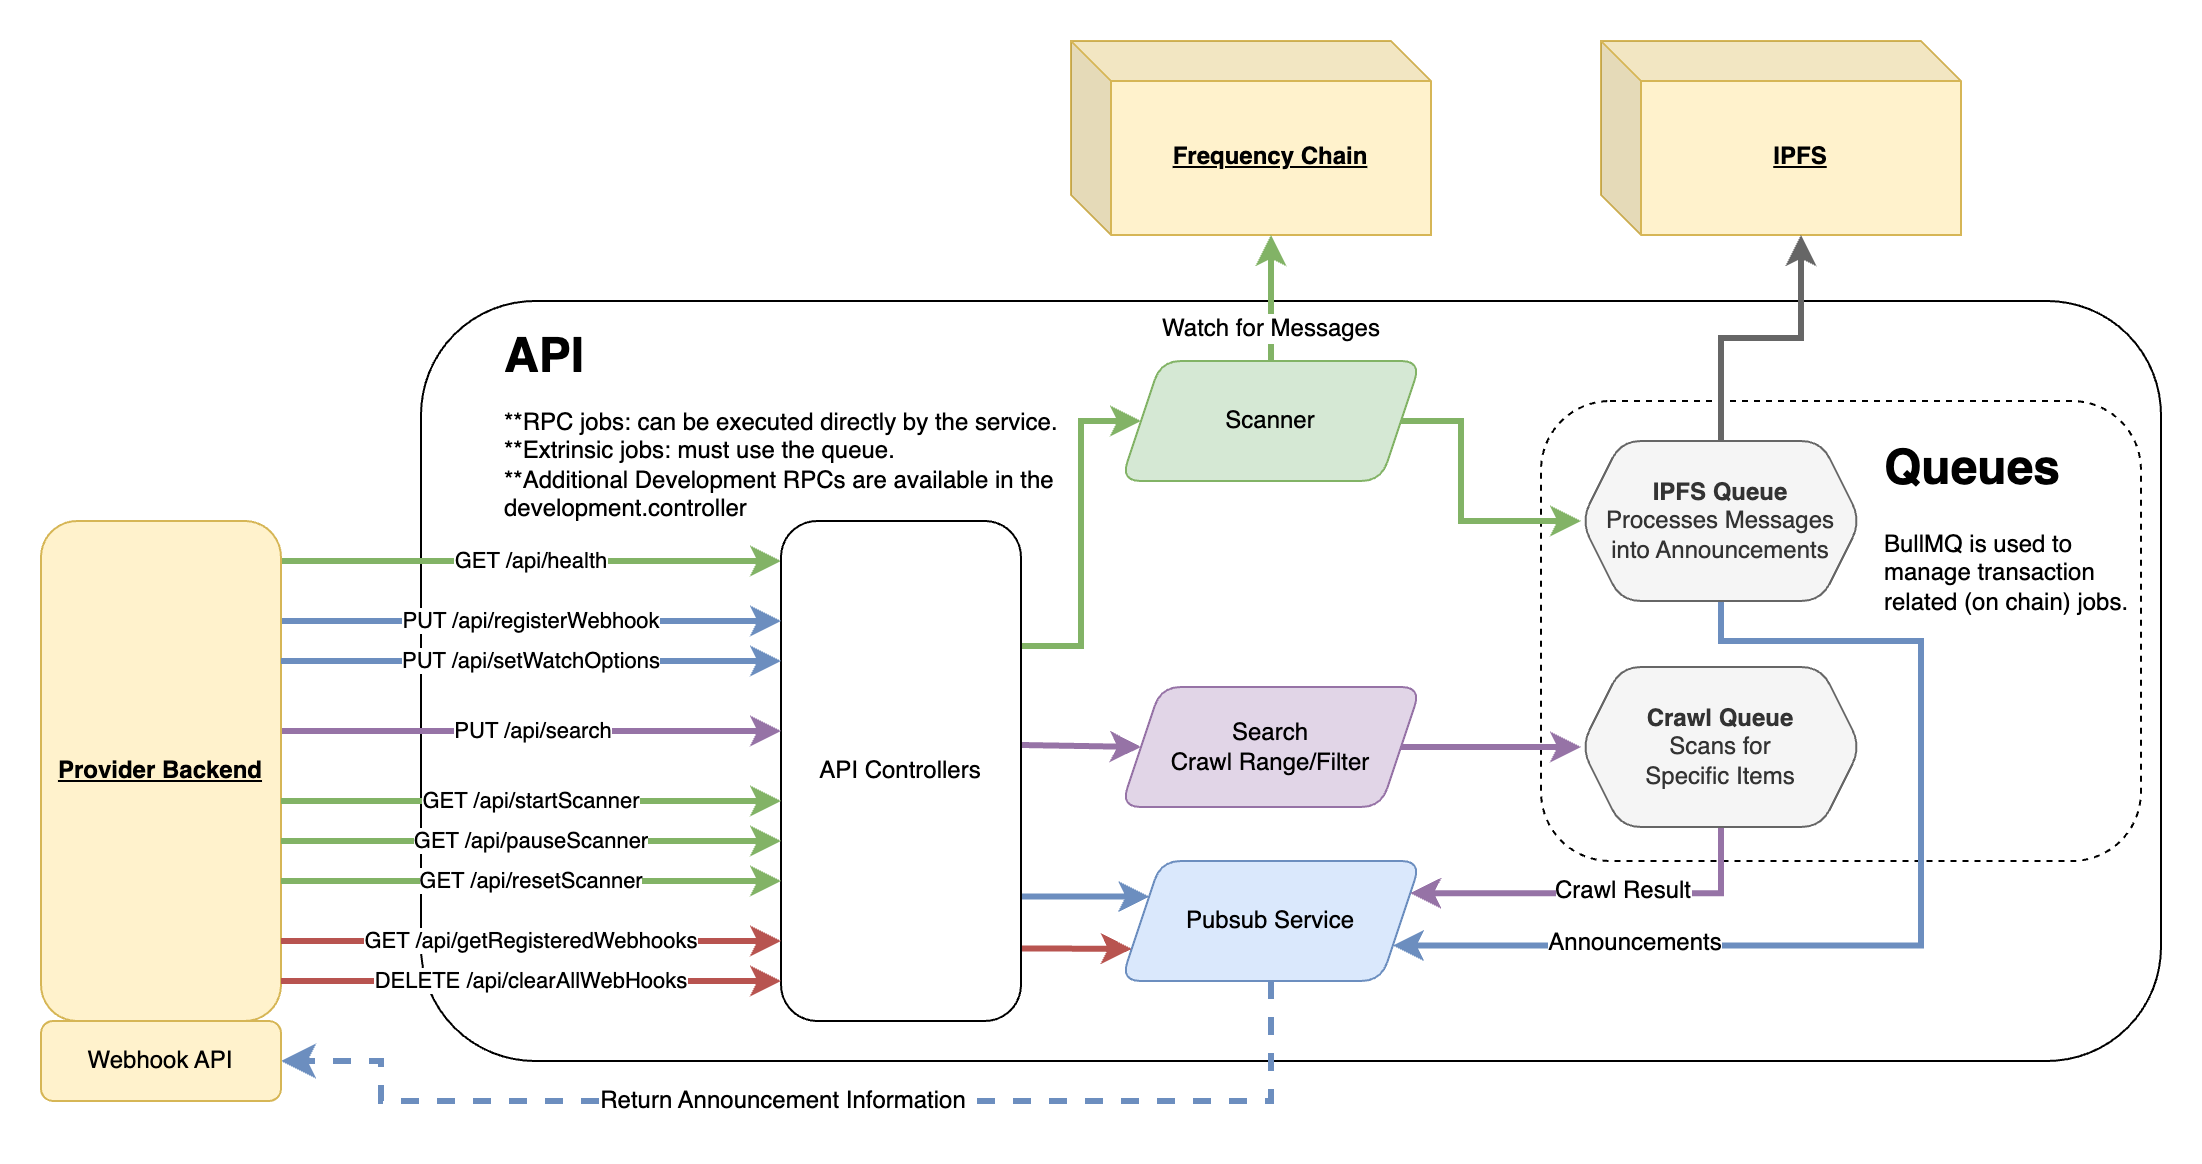

The diagram above was exported from draw.io. Its source (the exported page's mxGraphModel, read from the mxfile embedded in the PNG):
<mxGraphModel dx="1114" dy="678" grid="1" gridSize="10" guides="1" tooltips="1" connect="1" arrows="1" fold="1" page="1" pageScale="1" pageWidth="850" pageHeight="1100" math="0" shadow="0">
  <root>
    <mxCell id="0" />
    <mxCell id="1" parent="0" />
    <mxCell id="33" value="" style="rounded=1;whiteSpace=wrap;html=1;" parent="1" vertex="1">
      <mxGeometry x="230" y="160" width="870" height="380" as="geometry" />
    </mxCell>
    <mxCell id="34" value="" style="rounded=1;whiteSpace=wrap;html=1;dashed=1;" parent="1" vertex="1">
      <mxGeometry x="790" y="210" width="300" height="230" as="geometry" />
    </mxCell>
    <mxCell id="35" value="GET /api/health" style="endArrow=classic;html=1;rounded=0;fillColor=#d5e8d4;strokeColor=#82b366;strokeWidth=3;" parent="1" edge="1">
      <mxGeometry width="50" height="50" relative="1" as="geometry">
        <mxPoint x="160" y="290" as="sourcePoint" />
        <mxPoint x="410" y="290" as="targetPoint" />
      </mxGeometry>
    </mxCell>
    <mxCell id="8ixYzzpMh5PxH4ddAJ65-78" style="edgeStyle=orthogonalEdgeStyle;rounded=0;hachureGap=4;orthogonalLoop=1;jettySize=auto;html=1;exitX=1;exitY=0.25;exitDx=0;exitDy=0;entryX=0;entryY=0.5;entryDx=0;entryDy=0;fontFamily=Architects Daughter;fontSource=https%3A%2F%2Ffonts.googleapis.com%2Fcss%3Ffamily%3DArchitects%2BDaughter;fontSize=16;fillColor=#d5e8d4;strokeColor=#82b366;strokeWidth=3;" parent="1" source="41" target="8ixYzzpMh5PxH4ddAJ65-73" edge="1">
      <mxGeometry relative="1" as="geometry">
        <Array as="points">
          <mxPoint x="560" y="332" />
          <mxPoint x="560" y="220" />
        </Array>
      </mxGeometry>
    </mxCell>
    <mxCell id="nfL7MnceBDzXh0ajZmC--78" style="edgeStyle=orthogonalEdgeStyle;rounded=0;hachureGap=4;orthogonalLoop=1;jettySize=auto;html=1;entryX=0;entryY=0.5;entryDx=0;entryDy=0;fontFamily=Architects Daughter;fontSource=https%3A%2F%2Ffonts.googleapis.com%2Fcss%3Ffamily%3DArchitects%2BDaughter;fontSize=16;fillColor=#e1d5e7;strokeColor=#9673a6;strokeWidth=3;exitX=1.001;exitY=0.448;exitDx=0;exitDy=0;exitPerimeter=0;" edge="1" parent="1" source="41" target="8ixYzzpMh5PxH4ddAJ65-84">
      <mxGeometry relative="1" as="geometry">
        <Array as="points">
          <mxPoint x="530" y="383" />
        </Array>
      </mxGeometry>
    </mxCell>
    <mxCell id="nfL7MnceBDzXh0ajZmC--80" style="edgeStyle=orthogonalEdgeStyle;rounded=0;hachureGap=4;orthogonalLoop=1;jettySize=auto;html=1;exitX=1.002;exitY=0.855;exitDx=0;exitDy=0;entryX=0;entryY=0.25;entryDx=0;entryDy=0;fontFamily=Architects Daughter;fontSource=https%3A%2F%2Ffonts.googleapis.com%2Fcss%3Ffamily%3DArchitects%2BDaughter;fontSize=16;strokeWidth=3;fillColor=#dae8fc;strokeColor=#6c8ebf;exitPerimeter=0;" edge="1" parent="1" target="8ixYzzpMh5PxH4ddAJ65-80">
      <mxGeometry relative="1" as="geometry">
        <mxPoint x="530" y="457.75" as="sourcePoint" />
        <mxPoint x="593.8225" y="456.8125" as="targetPoint" />
        <Array as="points">
          <mxPoint x="594" y="458" />
        </Array>
      </mxGeometry>
    </mxCell>
    <mxCell id="nfL7MnceBDzXh0ajZmC--83" style="edgeStyle=orthogonalEdgeStyle;rounded=0;hachureGap=4;orthogonalLoop=1;jettySize=auto;html=1;entryX=0;entryY=0.75;entryDx=0;entryDy=0;fontFamily=Architects Daughter;fontSource=https%3A%2F%2Ffonts.googleapis.com%2Fcss%3Ffamily%3DArchitects%2BDaughter;fontSize=16;fillColor=#f8cecc;strokeColor=#b85450;strokeWidth=3;exitX=0.998;exitY=0.855;exitDx=0;exitDy=0;exitPerimeter=0;" edge="1" parent="1" source="41" target="8ixYzzpMh5PxH4ddAJ65-80">
      <mxGeometry relative="1" as="geometry" />
    </mxCell>
    <mxCell id="41" value="API Controllers" style="rounded=1;whiteSpace=wrap;html=1;" parent="1" vertex="1">
      <mxGeometry x="410" y="270" width="120" height="250" as="geometry" />
    </mxCell>
    <mxCell id="42" value="&lt;div&gt;PUT /api/search&lt;/div&gt;" style="endArrow=classic;html=1;rounded=0;fillColor=#e1d5e7;strokeColor=#9673a6;strokeWidth=3;" parent="1" edge="1">
      <mxGeometry x="0.0032" width="50" height="50" relative="1" as="geometry">
        <mxPoint x="160" y="375" as="sourcePoint" />
        <mxPoint x="410" y="375" as="targetPoint" />
        <mxPoint as="offset" />
      </mxGeometry>
    </mxCell>
    <mxCell id="43" value="&lt;div&gt;PUT /api/registerWebhook&lt;/div&gt;" style="endArrow=classic;html=1;rounded=0;fillColor=#dae8fc;strokeColor=#6c8ebf;strokeWidth=3;exitX=1;exitY=0.448;exitDx=0;exitDy=0;exitPerimeter=0;" parent="1" edge="1">
      <mxGeometry width="50" height="50" relative="1" as="geometry">
        <mxPoint x="160" y="320" as="sourcePoint" />
        <mxPoint x="410" y="320" as="targetPoint" />
      </mxGeometry>
    </mxCell>
    <mxCell id="45" value="&lt;u&gt;&lt;b&gt;Provider Backend&lt;/b&gt;&lt;/u&gt;" style="rounded=1;whiteSpace=wrap;html=1;fillColor=#fff2cc;strokeColor=#d6b656;fontColor=#000000;" parent="1" vertex="1">
      <mxGeometry x="40" y="270" width="120" height="250" as="geometry" />
    </mxCell>
    <mxCell id="46" value="" style="endArrow=classic;html=1;rounded=0;fontSize=12;startSize=8;endSize=8;edgeStyle=orthogonalEdgeStyle;strokeWidth=3;fillColor=#dae8fc;strokeColor=#6c8ebf;dashed=1;entryX=1;entryY=0.5;entryDx=0;entryDy=0;exitX=0.5;exitY=1;exitDx=0;exitDy=0;" parent="1" source="8ixYzzpMh5PxH4ddAJ65-80" target="49" edge="1">
      <mxGeometry width="50" height="50" relative="1" as="geometry">
        <mxPoint x="690" y="490" as="sourcePoint" />
        <mxPoint x="10" y="530" as="targetPoint" />
        <Array as="points">
          <mxPoint x="655" y="560" />
          <mxPoint x="210" y="560" />
          <mxPoint x="210" y="540" />
        </Array>
      </mxGeometry>
    </mxCell>
    <mxCell id="47" value="Return Announcement Information" style="edgeLabel;html=1;align=center;verticalAlign=middle;resizable=0;points=[];fontSize=12;" parent="46" vertex="1" connectable="0">
      <mxGeometry x="0.0564" relative="1" as="geometry">
        <mxPoint x="-1" as="offset" />
      </mxGeometry>
    </mxCell>
    <mxCell id="49" value="Webhook API" style="rounded=1;whiteSpace=wrap;html=1;fillColor=#fff2cc;strokeColor=#d6b656;fontColor=#000000;" parent="1" vertex="1">
      <mxGeometry x="40" y="520" width="120" height="40" as="geometry" />
    </mxCell>
    <mxCell id="58" value="&lt;h1 style=&quot;margin-top: 0px;&quot;&gt;Queues&lt;/h1&gt;&lt;p&gt;BullMQ is used to manage transaction related (on chain) jobs.&lt;/p&gt;" style="text;html=1;whiteSpace=wrap;overflow=hidden;rounded=0;fontFamily=Helvetica;fontSize=12;fontColor=default;" parent="1" vertex="1">
      <mxGeometry x="960" y="223" width="140" height="120" as="geometry" />
    </mxCell>
    <mxCell id="59" value="&lt;h1 style=&quot;margin-top: 0px;&quot;&gt;&lt;span style=&quot;background-color: initial;&quot;&gt;API&lt;/span&gt;&lt;/h1&gt;" style="text;html=1;whiteSpace=wrap;overflow=hidden;rounded=0;fontFamily=Helvetica;fontSize=12;fontColor=default;" parent="1" vertex="1">
      <mxGeometry x="270" y="167" width="295" height="40" as="geometry" />
    </mxCell>
    <mxCell id="65" value="&lt;u&gt;&lt;b&gt;Frequency Chain&lt;/b&gt;&lt;/u&gt;" style="shape=cube;whiteSpace=wrap;html=1;boundedLbl=1;backgroundOutline=1;darkOpacity=0.05;darkOpacity2=0.1;rounded=1;strokeColor=#d6b656;align=center;verticalAlign=middle;fontFamily=Helvetica;fontSize=12;fillColor=#fff2cc;fontColor=#000000;" parent="1" vertex="1">
      <mxGeometry x="555" y="30" width="180" height="97" as="geometry" />
    </mxCell>
    <mxCell id="66" style="edgeStyle=orthogonalEdgeStyle;rounded=0;orthogonalLoop=1;jettySize=auto;html=1;fontFamily=Helvetica;fontSize=12;fontColor=default;fillColor=#d5e8d4;strokeColor=#82b366;strokeWidth=3;exitX=0.5;exitY=0;exitDx=0;exitDy=0;entryX=0;entryY=0;entryDx=100;entryDy=97;entryPerimeter=0;" parent="1" source="8ixYzzpMh5PxH4ddAJ65-73" target="65" edge="1">
      <mxGeometry relative="1" as="geometry">
        <Array as="points">
          <mxPoint x="655" y="130" />
          <mxPoint x="655" y="130" />
        </Array>
        <mxPoint x="730" y="100" as="sourcePoint" />
        <mxPoint x="720" y="50" as="targetPoint" />
      </mxGeometry>
    </mxCell>
    <mxCell id="67" value="Watch for Messages" style="edgeLabel;html=1;align=center;verticalAlign=middle;resizable=0;points=[];rounded=1;strokeColor=default;fontFamily=Helvetica;fontSize=12;fontColor=default;fillColor=default;" parent="66" vertex="1" connectable="0">
      <mxGeometry x="-0.0385" y="-2" relative="1" as="geometry">
        <mxPoint x="-2" y="14" as="offset" />
      </mxGeometry>
    </mxCell>
    <mxCell id="8ixYzzpMh5PxH4ddAJ65-72" value="**RPC jobs: can be executed directly by the service.&lt;br&gt;**Extrinsic jobs: must use the queue.&lt;br&gt;**Additional Development RPCs are available in the development.controller" style="text;html=1;whiteSpace=wrap;overflow=hidden;rounded=0;" parent="1" vertex="1">
      <mxGeometry x="270" y="207" width="295" height="80" as="geometry" />
    </mxCell>
    <mxCell id="8ixYzzpMh5PxH4ddAJ65-92" style="edgeStyle=orthogonalEdgeStyle;rounded=0;hachureGap=4;orthogonalLoop=1;jettySize=auto;html=1;exitX=1;exitY=0.5;exitDx=0;exitDy=0;fontFamily=Architects Daughter;fontSource=https%3A%2F%2Ffonts.googleapis.com%2Fcss%3Ffamily%3DArchitects%2BDaughter;fontSize=16;fillColor=#d5e8d4;strokeColor=#82b366;strokeWidth=3;" parent="1" source="8ixYzzpMh5PxH4ddAJ65-73" target="8ixYzzpMh5PxH4ddAJ65-93" edge="1">
      <mxGeometry relative="1" as="geometry">
        <Array as="points">
          <mxPoint x="750" y="220" />
          <mxPoint x="750" y="270" />
        </Array>
      </mxGeometry>
    </mxCell>
    <mxCell id="8ixYzzpMh5PxH4ddAJ65-73" value="Scanner" style="shape=parallelogram;perimeter=parallelogramPerimeter;whiteSpace=wrap;html=1;fixedSize=1;rounded=1;strokeColor=#82b366;align=center;verticalAlign=middle;fontFamily=Helvetica;fontSize=12;fillColor=#d5e8d4;fontColor=#000000;" parent="1" vertex="1">
      <mxGeometry x="580" y="190" width="150" height="60" as="geometry" />
    </mxCell>
    <mxCell id="8ixYzzpMh5PxH4ddAJ65-80" value="Pubsub Service" style="shape=parallelogram;perimeter=parallelogramPerimeter;whiteSpace=wrap;html=1;fixedSize=1;rounded=1;strokeColor=#6c8ebf;align=center;verticalAlign=middle;fontFamily=Helvetica;fontSize=12;fillColor=#dae8fc;" parent="1" vertex="1">
      <mxGeometry x="580" y="440" width="150" height="60" as="geometry" />
    </mxCell>
    <mxCell id="nfL7MnceBDzXh0ajZmC--79" style="edgeStyle=orthogonalEdgeStyle;rounded=0;hachureGap=4;orthogonalLoop=1;jettySize=auto;html=1;exitX=1;exitY=0.5;exitDx=0;exitDy=0;fontFamily=Architects Daughter;fontSource=https%3A%2F%2Ffonts.googleapis.com%2Fcss%3Ffamily%3DArchitects%2BDaughter;fontSize=16;fillColor=#e1d5e7;strokeColor=#9673a6;strokeWidth=3;" edge="1" parent="1" source="8ixYzzpMh5PxH4ddAJ65-84" target="nfL7MnceBDzXh0ajZmC--77">
      <mxGeometry relative="1" as="geometry" />
    </mxCell>
    <mxCell id="8ixYzzpMh5PxH4ddAJ65-84" value="Search&lt;br&gt;Crawl Range/Filter" style="shape=parallelogram;perimeter=parallelogramPerimeter;whiteSpace=wrap;html=1;fixedSize=1;rounded=1;strokeColor=#9673a6;align=center;verticalAlign=middle;fontFamily=Helvetica;fontSize=12;fillColor=#e1d5e7;strokeWidth=1;" parent="1" vertex="1">
      <mxGeometry x="580" y="353" width="150" height="60" as="geometry" />
    </mxCell>
    <mxCell id="nfL7MnceBDzXh0ajZmC--81" style="edgeStyle=orthogonalEdgeStyle;rounded=0;hachureGap=4;orthogonalLoop=1;jettySize=auto;html=1;entryX=1;entryY=0.75;entryDx=0;entryDy=0;fontFamily=Architects Daughter;fontSource=https%3A%2F%2Ffonts.googleapis.com%2Fcss%3Ffamily%3DArchitects%2BDaughter;fontSize=16;fillColor=#dae8fc;strokeColor=#6c8ebf;strokeWidth=3;" edge="1" parent="1" source="8ixYzzpMh5PxH4ddAJ65-93" target="8ixYzzpMh5PxH4ddAJ65-80">
      <mxGeometry relative="1" as="geometry">
        <Array as="points">
          <mxPoint x="880" y="330" />
          <mxPoint x="980" y="330" />
          <mxPoint x="980" y="482" />
        </Array>
      </mxGeometry>
    </mxCell>
    <mxCell id="nfL7MnceBDzXh0ajZmC--82" value="Announcements" style="edgeLabel;html=1;align=center;verticalAlign=middle;resizable=0;points=[];fontSize=12;fontFamily=Helvetica;fillColor=default;strokeColor=default;rounded=1;" vertex="1" connectable="0" parent="nfL7MnceBDzXh0ajZmC--81">
      <mxGeometry x="0.5478" y="-2" relative="1" as="geometry">
        <mxPoint as="offset" />
      </mxGeometry>
    </mxCell>
    <mxCell id="8ixYzzpMh5PxH4ddAJ65-93" value="&lt;b&gt;IPFS Queue&lt;br&gt;&lt;/b&gt;Processes Messages&lt;br&gt;into Announcements" style="shape=hexagon;whiteSpace=wrap;html=1;fixedSize=1;rounded=1;strokeColor=#666666;align=center;verticalAlign=middle;fontFamily=Helvetica;fontSize=12;fillColor=#f5f5f5;fontColor=#333333;perimeter=hexagonPerimeter2;" parent="1" vertex="1">
      <mxGeometry x="810" y="230" width="140" height="80" as="geometry" />
    </mxCell>
    <mxCell id="nfL7MnceBDzXh0ajZmC--69" value="&lt;div&gt;DELETE /api/clearAllWebHooks&lt;/div&gt;" style="endArrow=classic;html=1;rounded=0;entryX=0;entryY=0.75;entryDx=0;entryDy=0;fillColor=#f8cecc;strokeColor=#b85450;strokeWidth=3;exitX=1;exitY=0.75;exitDx=0;exitDy=0;" edge="1" parent="1">
      <mxGeometry width="50" height="50" relative="1" as="geometry">
        <mxPoint x="160" y="500" as="sourcePoint" />
        <mxPoint x="410" y="500" as="targetPoint" />
      </mxGeometry>
    </mxCell>
    <mxCell id="nfL7MnceBDzXh0ajZmC--70" value="&lt;div&gt;GET /api/getRegisteredWebhooks&lt;/div&gt;" style="endArrow=classic;html=1;rounded=0;entryX=0;entryY=0.75;entryDx=0;entryDy=0;fillColor=#f8cecc;strokeColor=#b85450;strokeWidth=3;exitX=1;exitY=0.75;exitDx=0;exitDy=0;" edge="1" parent="1">
      <mxGeometry width="50" height="50" relative="1" as="geometry">
        <mxPoint x="160" y="480" as="sourcePoint" />
        <mxPoint x="410" y="480" as="targetPoint" />
      </mxGeometry>
    </mxCell>
    <mxCell id="nfL7MnceBDzXh0ajZmC--71" value="&lt;div&gt;GET /api/resetScanner&lt;/div&gt;" style="endArrow=classic;html=1;rounded=0;entryX=0;entryY=0.75;entryDx=0;entryDy=0;fillColor=#d5e8d4;strokeColor=#82b366;strokeWidth=3;exitX=1;exitY=0.75;exitDx=0;exitDy=0;" edge="1" parent="1">
      <mxGeometry width="50" height="50" relative="1" as="geometry">
        <mxPoint x="160" y="450" as="sourcePoint" />
        <mxPoint x="410" y="450" as="targetPoint" />
      </mxGeometry>
    </mxCell>
    <mxCell id="nfL7MnceBDzXh0ajZmC--72" value="&lt;div&gt;GET /api/pauseScanner&lt;/div&gt;" style="endArrow=classic;html=1;rounded=0;entryX=0;entryY=0.75;entryDx=0;entryDy=0;fillColor=#d5e8d4;strokeColor=#82b366;strokeWidth=3;exitX=1;exitY=0.75;exitDx=0;exitDy=0;" edge="1" parent="1">
      <mxGeometry width="50" height="50" relative="1" as="geometry">
        <mxPoint x="160" y="430" as="sourcePoint" />
        <mxPoint x="410" y="430" as="targetPoint" />
      </mxGeometry>
    </mxCell>
    <mxCell id="nfL7MnceBDzXh0ajZmC--73" value="&lt;div&gt;GET /api/startScanner&lt;/div&gt;" style="endArrow=classic;html=1;rounded=0;entryX=0;entryY=0.75;entryDx=0;entryDy=0;fillColor=#d5e8d4;strokeColor=#82b366;strokeWidth=3;exitX=1;exitY=0.75;exitDx=0;exitDy=0;" edge="1" parent="1">
      <mxGeometry width="50" height="50" relative="1" as="geometry">
        <mxPoint x="160" y="410" as="sourcePoint" />
        <mxPoint x="410" y="410" as="targetPoint" />
      </mxGeometry>
    </mxCell>
    <mxCell id="nfL7MnceBDzXh0ajZmC--74" value="&lt;div&gt;PUT /api/setWatchOptions&lt;/div&gt;" style="endArrow=classic;html=1;rounded=0;fillColor=#dae8fc;strokeColor=#6c8ebf;strokeWidth=3;exitX=1;exitY=0.448;exitDx=0;exitDy=0;exitPerimeter=0;" edge="1" parent="1">
      <mxGeometry width="50" height="50" relative="1" as="geometry">
        <mxPoint x="160" y="340" as="sourcePoint" />
        <mxPoint x="410" y="340" as="targetPoint" />
      </mxGeometry>
    </mxCell>
    <mxCell id="nfL7MnceBDzXh0ajZmC--75" value="&lt;u&gt;&lt;b&gt;IPFS&lt;/b&gt;&lt;/u&gt;" style="shape=cube;whiteSpace=wrap;html=1;boundedLbl=1;backgroundOutline=1;darkOpacity=0.05;darkOpacity2=0.1;rounded=1;strokeColor=#d6b656;align=center;verticalAlign=middle;fontFamily=Helvetica;fontSize=12;fillColor=#fff2cc;fontColor=#000000;" vertex="1" parent="1">
      <mxGeometry x="820" y="30" width="180" height="97" as="geometry" />
    </mxCell>
    <mxCell id="nfL7MnceBDzXh0ajZmC--76" style="edgeStyle=orthogonalEdgeStyle;rounded=0;hachureGap=4;orthogonalLoop=1;jettySize=auto;html=1;entryX=0;entryY=0;entryDx=100;entryDy=97;entryPerimeter=0;fontFamily=Architects Daughter;fontSource=https%3A%2F%2Ffonts.googleapis.com%2Fcss%3Ffamily%3DArchitects%2BDaughter;fontSize=16;fillColor=#f5f5f5;strokeColor=#666666;strokeWidth=3;" edge="1" parent="1" source="8ixYzzpMh5PxH4ddAJ65-93" target="nfL7MnceBDzXh0ajZmC--75">
      <mxGeometry relative="1" as="geometry" />
    </mxCell>
    <mxCell id="nfL7MnceBDzXh0ajZmC--84" style="edgeStyle=orthogonalEdgeStyle;rounded=0;hachureGap=4;orthogonalLoop=1;jettySize=auto;html=1;exitX=0.5;exitY=1;exitDx=0;exitDy=0;entryX=1;entryY=0.25;entryDx=0;entryDy=0;fontFamily=Architects Daughter;fontSource=https%3A%2F%2Ffonts.googleapis.com%2Fcss%3Ffamily%3DArchitects%2BDaughter;fontSize=16;fillColor=#e1d5e7;strokeColor=#9673a6;strokeWidth=3;" edge="1" parent="1" source="nfL7MnceBDzXh0ajZmC--77" target="8ixYzzpMh5PxH4ddAJ65-80">
      <mxGeometry relative="1" as="geometry">
        <Array as="points">
          <mxPoint x="880" y="456" />
        </Array>
      </mxGeometry>
    </mxCell>
    <mxCell id="nfL7MnceBDzXh0ajZmC--87" value="Crawl Result" style="edgeLabel;html=1;align=center;verticalAlign=middle;resizable=0;points=[];fontSize=12;fontFamily=Helvetica;fillColor=default;strokeColor=default;rounded=1;" vertex="1" connectable="0" parent="nfL7MnceBDzXh0ajZmC--84">
      <mxGeometry x="0.2793" y="-1" relative="1" as="geometry">
        <mxPoint x="38" as="offset" />
      </mxGeometry>
    </mxCell>
    <mxCell id="nfL7MnceBDzXh0ajZmC--77" value="&lt;b&gt;Crawl Queue&lt;br&gt;&lt;/b&gt;Scans for&lt;br&gt;Specific Items" style="shape=hexagon;whiteSpace=wrap;html=1;fixedSize=1;rounded=1;strokeColor=#666666;align=center;verticalAlign=middle;fontFamily=Helvetica;fontSize=12;fillColor=#f5f5f5;fontColor=#333333;perimeter=hexagonPerimeter2;" vertex="1" parent="1">
      <mxGeometry x="810" y="343" width="140" height="80" as="geometry" />
    </mxCell>
  </root>
</mxGraphModel>